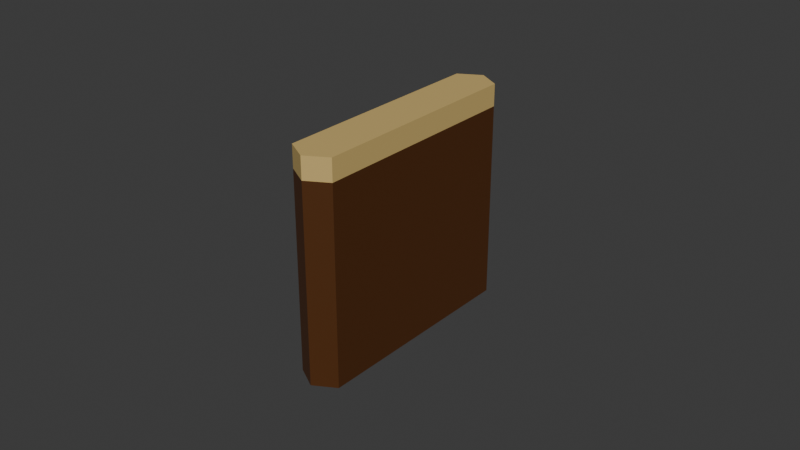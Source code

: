# Source: cell.blend  (saved by Blender 4.3.34; exported with 4.5.12 LTS)
import bpy
from mathutils import Matrix  # noqa: F401  (used for matrix-valued properties, if any)

bpy.ops.wm.read_factory_settings(use_empty=True)
scene = bpy.context.scene
scene.name = 'Scene'

# ---- collections
col_collection = bpy.data.collections.new('Collection'); scene.collection.children.link(col_collection)
col_collection.hide_render = True
col_plain = bpy.data.collections.new('plain'); scene.collection.children.link(col_plain)
col_plain_edge = bpy.data.collections.new('plain_edge'); scene.collection.children.link(col_plain_edge)
col_wasteland = bpy.data.collections.new('wasteland'); scene.collection.children.link(col_wasteland)
col_wasteland_edge = bpy.data.collections.new('wasteland_edge'); scene.collection.children.link(col_wasteland_edge)
col_shallow = bpy.data.collections.new('shallow'); scene.collection.children.link(col_shallow)
col_shallow_edge = bpy.data.collections.new('shallow_edge'); scene.collection.children.link(col_shallow_edge)
col_sea = bpy.data.collections.new('sea'); scene.collection.children.link(col_sea)
col_sea_edge = bpy.data.collections.new('sea_edge'); scene.collection.children.link(col_sea_edge)
col_shore_edge = bpy.data.collections.new('shore_edge'); scene.collection.children.link(col_shore_edge)

# ---- materials (node trees are filled in below, after node groups)
mat_cell = bpy.data.materials.new('cell')

# ---- material node trees
mat_cell.use_nodes = True; mat_cell.node_tree.nodes.clear()
_N = mat_cell.node_tree.nodes; _L = mat_cell.node_tree.links
n0 = _N.new('ShaderNodeBsdfPrincipled'); n0.name = 'Principled BSDF'; n0.location = (16, 280)
n1 = _N.new('ShaderNodeOutputMaterial'); n1.name = 'Material Output'; n1.location = (306, 281)
n2 = _N.new('ShaderNodeVertexColor'); n2.name = 'Color Attribute'; n2.location = (-287, 254)
n2.layer_name = 'Attribute'
_L.new(n0.outputs[0], n1.inputs[0])
_L.new(n2.outputs[0], n0.inputs[0])
n1.is_active_output = True

# ---- world
world_world = bpy.data.worlds.new('World'); scene.world = world_world
world_world.use_nodes = True; world_world.node_tree.nodes.clear()
_N = world_world.node_tree.nodes; _L = world_world.node_tree.links
n0 = _N.new('ShaderNodeOutputWorld'); n0.name = 'World Output'; n0.location = (300, 300)
n1 = _N.new('ShaderNodeBackground'); n1.name = 'Background'; n1.location = (10, 300)
n1.inputs[0].default_value = (0.05088, 0.05088, 0.05088, 1.0)
_L.new(n1.outputs[0], n0.inputs[0])
n0.is_active_output = True
world_world.color = (0.05088, 0.05088, 0.05088)
world_world.sun_shadow_jitter_overblur = 0.0

# ---- meshes
me_cylinder = bpy.data.meshes.new('Cylinder')
me_cylinder.from_pydata([(0.0, 1.0, 0.0), (0.866, 0.5, 0.0), (0.866, -0.5, 0.0), (0.0, -1.0, 0.0), (-0.866, -0.5, 0.0), (-0.866, 0.5, 0.0), (0.0, 1.0, 0.9), (0.866, 0.5, 0.9), (0.866, -0.5, 0.9), (0.0, -1.0, 0.9), (-0.866, -0.5, 0.9), (-0.866, 0.5, 0.9), (0.866, 0.5, 1.0), (0.0, 1.0, 1.0), (0.866, -0.5, 1.0), (0.0, -1.0, 1.0), (-0.866, -0.5, 1.0), (-0.866, 0.5, 1.0), (0.0, 0.0, 1.0)], [], [(6, 13, 12, 7), (7, 12, 14, 8), (8, 14, 15, 9), (9, 15, 16, 10), (10, 16, 17, 11), (11, 17, 13, 6), (0, 1, 2, 3, 4, 5), (5, 11, 6, 0), (4, 10, 11, 5), (3, 9, 10, 4), (2, 8, 9, 3), (1, 7, 8, 2), (0, 6, 7, 1), (12, 18, 14), (13, 18, 12), (17, 18, 13), (16, 18, 17), (15, 18, 16), (15, 14, 18)])
_uv = me_cylinder.uv_layers.new(name='UVMap')
_uv.uv.foreach_set('vector', [0.8925, 0.5007, 0.8743, 0.5007, 0.8743, 0.3178, 0.8925, 0.3178, 0.888, 0.2735, 0.8788, 0.2894, 0.7204, 0.1979, 0.7295, 0.1821, 0.6839, 0.1821, 0.693, 0.1979, 0.5346, 0.2894, 0.5255, 0.2735, 0.5209, 0.3178, 0.5392, 0.3178, 0.5392, 0.5007, 0.5209, 0.5007, 0.02302, 0.0585, 0.02271, 0.05904, 0.01733, 0.05593, 0.01764, 0.0554, 0.7295, 0.6364, 0.7204, 0.6206, 0.8788, 0.5291, 0.888, 0.5449, 0.0202, 0.02795, 0.01908, 0.02859, 0.01796, 0.02795, 0.01796, 0.02666, 0.01908, 0.02601, 0.0202, 0.02666, 0.0185, 0.02666, 0.01966, 0.02666, 0.01966, 0.02795, 0.0185, 0.02795, 0.01843, 0.02788, 0.01843, 0.02672, 0.01973, 0.02672, 0.01973, 0.02788, 0.01843, 0.02788, 0.01843, 0.02672, 0.01973, 0.02672, 0.01973, 0.02788, 0.01966, 0.02795, 0.0185, 0.02795, 0.0185, 0.02666, 0.01966, 0.02666, 0.01973, 0.02672, 0.01973, 0.02788, 0.01843, 0.02788, 0.01843, 0.02672, 0.01973, 0.02672, 0.01973, 0.02788, 0.01843, 0.02788, 0.01843, 0.02672, 0.8788, 0.2894, 0.7204, 0.3808, 0.7204, 0.1979, 0.8743, 0.5007, 0.7158, 0.4092, 0.8743, 0.3178, 0.7204, 0.6206, 0.7204, 0.4376, 0.8788, 0.5291, 0.02271, 0.05904, 0.01733, 0.06214, 0.01733, 0.05593, 0.5392, 0.3178, 0.6976, 0.4092, 0.5392, 0.5007, 0.5346, 0.2894, 0.693, 0.1979, 0.693, 0.3808])
_ca = me_cylinder.color_attributes.new('Attribute', 'BYTE_COLOR', 'CORNER')
_ca.data.foreach_set('color', [0.0185, 0.491, 0.01764, 1.0, 0.0185, 0.491, 0.01764, 1.0, 0.0185, 0.491, 0.01764, 1.0, 0.0185, 0.491, 0.01764, 1.0, 0.01521, 0.491, 0.05613, 1.0, 0.01521, 0.491, 0.05613, 1.0, 0.01521, 0.491, 0.05613, 1.0, 0.01521, 0.491, 0.05613, 1.0, 0.01229, 0.4621, 0.0382, 1.0, 0.01229, 0.4621, 0.0382, 1.0, 0.01229, 0.4621, 0.0382, 1.0, 0.01229, 0.4621, 0.0382, 1.0, 0.01229, 0.5395, 0.005605, 1.0, 0.01229, 0.5395, 0.005605, 1.0, 0.01229, 0.5395, 0.005605, 1.0, 0.01229, 0.5395, 0.005605, 1.0, 0.02732, 0.4621, 0.009721, 1.0, 0.02732, 0.4621, 0.009721, 1.0, 0.02732, 0.4621, 0.009721, 1.0, 0.02732, 0.4621, 0.009721, 1.0, 0.008568, 0.491, 0.01764, 1.0, 0.008568, 0.491, 0.01764, 1.0, 0.008568, 0.491, 0.01764, 1.0, 0.008568, 0.491, 0.01764, 1.0, 0.08438, 0.02732, 0.004777, 1.0, 0.08438, 0.02732, 0.004777, 1.0, 0.08438, 0.02732, 0.004777, 1.0, 0.08438, 0.02732, 0.004777, 1.0, 0.08438, 0.02732, 0.004777, 1.0, 0.08438, 0.02732, 0.004777, 1.0, 0.08438, 0.02732, 0.004777, 1.0, 0.08438, 0.02732, 0.004777, 1.0, 0.08438, 0.02732, 0.004777, 1.0, 0.08438, 0.02732, 0.004777, 1.0, 0.08438, 0.02732, 0.004777, 1.0, 0.08438, 0.02732, 0.004777, 1.0, 0.08438, 0.02732, 0.004777, 1.0, 0.08438, 0.02732, 0.004777, 1.0, 0.08438, 0.02732, 0.004777, 1.0, 0.08438, 0.02732, 0.004777, 1.0, 0.08438, 0.02732, 0.004777, 1.0, 0.08438, 0.02732, 0.004777, 1.0, 0.08438, 0.02732, 0.004777, 1.0, 0.08438, 0.02732, 0.004777, 1.0, 0.08438, 0.02732, 0.004777, 1.0, 0.08438, 0.02732, 0.004777, 1.0, 0.08438, 0.02732, 0.004777, 1.0, 0.08438, 0.02732, 0.004777, 1.0, 0.08438, 0.02732, 0.004777, 1.0, 0.08438, 0.02732, 0.004777, 1.0, 0.08438, 0.02732, 0.004777, 1.0, 0.08438, 0.02732, 0.004777, 1.0, 0.08438, 0.02732, 0.004777, 1.0, 0.08438, 0.02732, 0.004777, 1.0, 0.01521, 0.491, 0.05613, 1.0, 0.01521, 0.491, 0.05613, 1.0, 0.01521, 0.491, 0.05613, 1.0, 0.0185, 0.491, 0.01764, 1.0, 0.0185, 0.491, 0.01764, 1.0, 0.0185, 0.491, 0.01764, 1.0, 0.008568, 0.491, 0.01764, 1.0, 0.008568, 0.491, 0.01764, 1.0, 0.008568, 0.491, 0.01764, 1.0, 0.02732, 0.4621, 0.009721, 1.0, 0.02732, 0.4621, 0.009721, 1.0, 0.02732, 0.4621, 0.009721, 1.0, 0.01229, 0.5395, 0.005605, 1.0, 0.01229, 0.5395, 0.005605, 1.0, 0.01229, 0.5395, 0.005605, 1.0, 0.01229, 0.4621, 0.0382, 1.0, 0.01229, 0.4621, 0.0382, 1.0, 0.01229, 0.4621, 0.0382, 1.0])
me_cylinder.materials.append(mat_cell)
me_cylinder.use_paint_bone_selection = False
me_cylinder.use_paint_mask = True
me_cylinder.update()
me_cylinder_001 = bpy.data.meshes.new('Cylinder.001')
me_cylinder_001.from_pydata([(0.0, 1.0, 0.0), (0.866, 0.5, 0.0), (0.866, -0.5, 0.0), (0.0, -1.0, 0.0), (-0.866, -0.5, 0.0), (-0.866, 0.5, 0.0), (0.0, 1.0, 0.1), (0.866, 0.5, 0.1), (0.866, -0.5, 0.1), (0.0, -1.0, 0.1), (-0.866, -0.5, 0.1), (-0.866, 0.5, 0.1), (0.866, 0.5, 1.0), (0.0, 1.0, 1.0), (0.866, -0.5, 1.0), (0.0, -1.0, 1.0), (-0.866, -0.5, 1.0), (-0.866, 0.5, 1.0), (0.0, 0.0, 1.0)], [], [(11, 10, 9, 8, 7, 6), (0, 1, 2, 3, 4, 5), (5, 11, 6, 0), (4, 10, 11, 5), (3, 9, 10, 4), (2, 8, 9, 3), (1, 7, 8, 2), (0, 6, 7, 1), (12, 18, 14), (13, 18, 12), (17, 18, 13), (16, 18, 17), (15, 18, 16), (15, 14, 18)])
_uv = me_cylinder_001.uv_layers.new(name='UVMap')
_uv.uv.foreach_set('vector', [0.1667, 0.95, 0.3333, 0.95, 0.5, 0.95, 0.6667, 0.95, 0.8333, 0.95, 1.0, 0.95, 0.75, 0.49, 0.9578, 0.37, 0.9578, 0.13, 0.75, 0.01, 0.5422, 0.13, 0.5422, 0.37, 0.1667, 0.5, 0.1667, 0.95, -8.941e-08, 0.95, -8.941e-08, 0.5, 0.3333, 0.5, 0.3333, 0.95, 0.1667, 0.95, 0.1667, 0.5, 0.5, 0.5, 0.5, 0.95, 0.3333, 0.95, 0.3333, 0.5, 0.6667, 0.5, 0.6667, 0.95, 0.5, 0.95, 0.5, 0.5, 0.8333, 0.5, 0.8333, 0.95, 0.6667, 0.95, 0.6667, 0.5, 1.0, 0.5, 1.0, 0.95, 0.8333, 0.95, 0.8333, 0.5, 0.8333, 1.0, 0.0, 0.0, 0.6667, 1.0, 1.0, 1.0, 0.0, 0.0, 0.8333, 1.0, 0.1667, 1.0, 0.0, 0.0, 1.0, 1.0, 0.3333, 1.0, 0.0, 0.0, 0.1667, 1.0, 0.5, 1.0, 0.0, 0.0, 0.3333, 1.0, 0.5, 1.0, 0.6667, 1.0, 0.0, 0.0])
_ca = me_cylinder_001.color_attributes.new('Attribute', 'BYTE_COLOR', 'CORNER')
_ca.data.foreach_set('color', [0.08438, 0.02732, 0.004777, 1.0, 0.08438, 0.02732, 0.004777, 1.0, 0.08438, 0.02732, 0.004777, 1.0, 0.08438, 0.02732, 0.004777, 1.0, 0.08438, 0.02732, 0.004777, 1.0, 0.08438, 0.02732, 0.004777, 1.0, 0.08438, 0.02732, 0.004777, 1.0, 0.08438, 0.02732, 0.004777, 1.0, 0.08438, 0.02732, 0.004777, 1.0, 0.08438, 0.02732, 0.004777, 1.0, 0.08438, 0.02732, 0.004777, 1.0, 0.08438, 0.02732, 0.004777, 1.0, 0.08438, 0.02732, 0.004777, 1.0, 0.08438, 0.02732, 0.004777, 1.0, 0.08438, 0.02732, 0.004777, 1.0, 0.08438, 0.02732, 0.004777, 1.0, 0.08438, 0.02732, 0.004777, 1.0, 0.08438, 0.02732, 0.004777, 1.0, 0.08438, 0.02732, 0.004777, 1.0, 0.08438, 0.02732, 0.004777, 1.0, 0.08438, 0.02732, 0.004777, 1.0, 0.08438, 0.02732, 0.004777, 1.0, 0.08438, 0.02732, 0.004777, 1.0, 0.08438, 0.02732, 0.004777, 1.0, 0.08438, 0.02732, 0.004777, 1.0, 0.08438, 0.02732, 0.004777, 1.0, 0.08438, 0.02732, 0.004777, 1.0, 0.08438, 0.02732, 0.004777, 1.0, 0.08438, 0.02732, 0.004777, 1.0, 0.08438, 0.02732, 0.004777, 1.0, 0.08438, 0.02732, 0.004777, 1.0, 0.08438, 0.02732, 0.004777, 1.0, 0.08438, 0.02732, 0.004777, 1.0, 0.08438, 0.02732, 0.004777, 1.0, 0.08438, 0.02732, 0.004777, 1.0, 0.08438, 0.02732, 0.004777, 1.0, 0.04092, 0.04971, 0.3005, 1.0, 0.04092, 0.04971, 0.3005, 1.0, 0.04092, 0.04971, 0.3005, 1.0, 0.03689, 0.05127, 0.2705, 1.0, 0.03689, 0.05127, 0.2705, 1.0, 0.03689, 0.05127, 0.2705, 1.0, 0.0319, 0.05127, 0.2874, 1.0, 0.0319, 0.05127, 0.2874, 1.0, 0.0319, 0.05127, 0.2874, 1.0, 0.02843, 0.04231, 0.2705, 1.0, 0.02843, 0.04231, 0.2705, 1.0, 0.02843, 0.04231, 0.2705, 1.0, 0.03071, 0.05127, 0.2789, 1.0, 0.0331, 0.05286, 0.2831, 1.0, 0.03071, 0.05127, 0.2789, 1.0, 0.04092, 0.04971, 0.3005, 1.0, 0.04092, 0.04971, 0.3005, 1.0, 0.04092, 0.04971, 0.3005, 1.0])
me_cylinder_001.materials.append(mat_cell)
me_cylinder_001.use_paint_bone_selection = False
me_cylinder_001.use_paint_mask = True
me_cylinder_001.update()
me_cylinder_002 = bpy.data.meshes.new('Cylinder.002')
me_cylinder_002.from_pydata([(0.0, 1.0, 0.0), (0.866, 0.5, 0.0), (0.866, -0.5, 0.0), (0.0, -1.0, 0.0), (-0.866, -0.5, 0.0), (-0.866, 0.5, 0.0), (0.0, 1.0, 0.7), (0.866, 0.5, 0.7), (0.866, -0.5, 0.7), (0.0, -1.0, 0.7), (-0.866, -0.5, 0.7), (-0.866, 0.5, 0.7), (0.866, 0.5, 1.0), (0.0, 1.0, 1.0), (0.866, -0.5, 1.0), (0.0, -1.0, 1.0), (-0.866, -0.5, 1.0), (-0.866, 0.5, 1.0), (0.0, 0.0, 1.0)], [], [(0, 1, 2, 3, 4, 5), (5, 11, 6, 0), (4, 10, 11, 5), (3, 9, 10, 4), (2, 8, 9, 3), (1, 7, 8, 2), (0, 6, 7, 1), (12, 18, 14), (13, 18, 12), (17, 18, 13), (16, 18, 17), (15, 18, 16), (15, 14, 18), (11, 10, 9, 8, 7, 6)])
_uv = me_cylinder_002.uv_layers.new(name='UVMap')
_uv.uv.foreach_set('vector', [0.75, 0.49, 0.9578, 0.37, 0.9578, 0.13, 0.75, 0.01, 0.5422, 0.13, 0.5422, 0.37, 0.1667, 0.5, 0.1667, 0.95, -8.941e-08, 0.95, -8.941e-08, 0.5, 0.3333, 0.5, 0.3333, 0.95, 0.1667, 0.95, 0.1667, 0.5, 0.5, 0.5, 0.5, 0.95, 0.3333, 0.95, 0.3333, 0.5, 0.6667, 0.5, 0.6667, 0.95, 0.5, 0.95, 0.5, 0.5, 0.8333, 0.5, 0.8333, 0.95, 0.6667, 0.95, 0.6667, 0.5, 1.0, 0.5, 1.0, 0.95, 0.8333, 0.95, 0.8333, 0.5, 0.8333, 1.0, 0.0, 0.0, 0.6667, 1.0, 1.0, 1.0, 0.0, 0.0, 0.8333, 1.0, 0.1667, 1.0, 0.0, 0.0, 1.0, 1.0, 0.3333, 1.0, 0.0, 0.0, 0.1667, 1.0, 0.5, 1.0, 0.0, 0.0, 0.3333, 1.0, 0.5, 1.0, 0.6667, 1.0, 0.0, 0.0, 0.0, 0.0, 0.0, 0.0, 0.0, 0.0, 0.0, 0.0, 0.0, 0.0, 0.0, 0.0])
_ca = me_cylinder_002.color_attributes.new('Attribute', 'BYTE_COLOR', 'CORNER')
_ca.data.foreach_set('color', [0.08438, 0.02732, 0.004777, 1.0, 0.08438, 0.02732, 0.004777, 1.0, 0.08438, 0.02732, 0.004777, 1.0, 0.08438, 0.02732, 0.004777, 1.0, 0.08438, 0.02732, 0.004777, 1.0, 0.08438, 0.02732, 0.004777, 1.0, 0.08438, 0.02732, 0.004777, 1.0, 0.08438, 0.02732, 0.004777, 1.0, 0.08438, 0.02732, 0.004777, 1.0, 0.08438, 0.02732, 0.004777, 1.0, 0.08438, 0.02732, 0.004777, 1.0, 0.08438, 0.02732, 0.004777, 1.0, 0.08438, 0.02732, 0.004777, 1.0, 0.08438, 0.02732, 0.004777, 1.0, 0.08438, 0.02732, 0.004777, 1.0, 0.08438, 0.02732, 0.004777, 1.0, 0.08438, 0.02732, 0.004777, 1.0, 0.08438, 0.02732, 0.004777, 1.0, 0.08438, 0.02732, 0.004777, 1.0, 0.08438, 0.02732, 0.004777, 1.0, 0.08438, 0.02732, 0.004777, 1.0, 0.08438, 0.02732, 0.004777, 1.0, 0.08438, 0.02732, 0.004777, 1.0, 0.08438, 0.02732, 0.004777, 1.0, 0.08438, 0.02732, 0.004777, 1.0, 0.08438, 0.02732, 0.004777, 1.0, 0.08438, 0.02732, 0.004777, 1.0, 0.08438, 0.02732, 0.004777, 1.0, 0.08438, 0.02732, 0.004777, 1.0, 0.08438, 0.02732, 0.004777, 1.0, 0.02029, 0.2542, 0.3968, 1.0, 0.02029, 0.2542, 0.3968, 1.0, 0.02029, 0.2542, 0.3968, 1.0, 0.01681, 0.2747, 0.4452, 1.0, 0.01681, 0.2747, 0.4452, 1.0, 0.01681, 0.2747, 0.4452, 1.0, 0.01521, 0.2423, 0.3968, 1.0, 0.01521, 0.2423, 0.3968, 1.0, 0.01521, 0.2423, 0.3968, 1.0, 0.0185, 0.2423, 0.4072, 1.0, 0.0185, 0.2423, 0.4072, 1.0, 0.0185, 0.2423, 0.4072, 1.0, 0.02519, 0.2542, 0.4287, 1.0, 0.02315, 0.2747, 0.4397, 1.0, 0.02519, 0.2542, 0.4287, 1.0, 0.02315, 0.2747, 0.4397, 1.0, 0.02315, 0.2747, 0.4397, 1.0, 0.02315, 0.2747, 0.4397, 1.0, 0.08438, 0.02732, 0.004777, 1.0, 0.08438, 0.02732, 0.004777, 1.0, 0.08438, 0.02732, 0.004777, 1.0, 0.08438, 0.02732, 0.004777, 1.0, 0.08438, 0.02732, 0.004777, 1.0, 0.08438, 0.02732, 0.004777, 1.0])
me_cylinder_002.materials.append(mat_cell)
me_cylinder_002.use_paint_bone_selection = False
me_cylinder_002.use_paint_mask = True
me_cylinder_002.update()
me_cylinder_003 = bpy.data.meshes.new('Cylinder.003')
me_cylinder_003.from_pydata([(0.0, 1.0, 0.0), (0.866, 0.5, 0.0), (0.866, -0.5, 0.0), (0.0, -1.0, 0.0), (-0.866, -0.5, 0.0), (-0.866, 0.5, 0.0), (0.0, 1.0, 0.9), (0.866, 0.5, 0.9), (0.866, -0.5, 0.9), (0.0, -1.0, 0.9), (-0.866, -0.5, 0.9), (-0.866, 0.5, 0.9), (0.866, 0.5, 1.0), (0.0, 1.0, 1.0), (0.866, -0.5, 1.0), (0.0, -1.0, 1.0), (-0.866, -0.5, 1.0), (-0.866, 0.5, 1.0), (0.0, 0.0, 1.0)], [], [(6, 13, 12, 7), (7, 12, 14, 8), (8, 14, 15, 9), (9, 15, 16, 10), (10, 16, 17, 11), (11, 17, 13, 6), (0, 1, 2, 3, 4, 5), (5, 11, 6, 0), (4, 10, 11, 5), (3, 9, 10, 4), (2, 8, 9, 3), (1, 7, 8, 2), (0, 6, 7, 1), (12, 18, 14), (13, 18, 12), (17, 18, 13), (16, 18, 17), (15, 18, 16), (15, 14, 18)])
_uv = me_cylinder_003.uv_layers.new(name='UVMap')
_uv.uv.foreach_set('vector', [1.0, 0.95, 1.0, 1.0, 0.8333, 1.0, 0.8333, 0.95, 0.8333, 0.95, 0.8333, 1.0, 0.6667, 1.0, 0.6667, 0.95, 0.6667, 0.95, 0.6667, 1.0, 0.5, 1.0, 0.5, 0.95, 0.5, 0.95, 0.5, 1.0, 0.3333, 1.0, 0.3333, 0.95, 0.3333, 0.95, 0.3333, 1.0, 0.1667, 1.0, 0.1667, 0.95, 0.1667, 0.95, 0.1667, 1.0, -8.941e-08, 1.0, -8.941e-08, 0.95, 0.75, 0.49, 0.9578, 0.37, 0.9578, 0.13, 0.75, 0.01, 0.5422, 0.13, 0.5422, 0.37, 0.1667, 0.5, 0.1667, 0.95, -8.941e-08, 0.95, -8.941e-08, 0.5, 0.3333, 0.5, 0.3333, 0.95, 0.1667, 0.95, 0.1667, 0.5, 0.5, 0.5, 0.5, 0.95, 0.3333, 0.95, 0.3333, 0.5, 0.6667, 0.5, 0.6667, 0.95, 0.5, 0.95, 0.5, 0.5, 0.8333, 0.5, 0.8333, 0.95, 0.6667, 0.95, 0.6667, 0.5, 1.0, 0.5, 1.0, 0.95, 0.8333, 0.95, 0.8333, 0.5, 0.8333, 1.0, 0.0, 0.0, 0.6667, 1.0, 1.0, 1.0, 0.0, 0.0, 0.8333, 1.0, 0.1667, 1.0, 0.0, 0.0, 1.0, 1.0, 0.3333, 1.0, 0.0, 0.0, 0.1667, 1.0, 0.5, 1.0, 0.0, 0.0, 0.3333, 1.0, 0.5, 1.0, 0.6667, 1.0, 0.0, 0.0])
_ca = me_cylinder_003.color_attributes.new('Attribute', 'BYTE_COLOR', 'CORNER')
_ca.data.foreach_set('color', [0.1559, 0.06301, 0.016, 1.0, 0.1559, 0.06301, 0.016, 1.0, 0.1559, 0.06301, 0.016, 1.0, 0.1559, 0.06301, 0.016, 1.0, 0.1878, 0.09759, 0.01764, 1.0, 0.1878, 0.09759, 0.01764, 1.0, 0.1878, 0.09759, 0.01764, 1.0, 0.1878, 0.09759, 0.01764, 1.0, 0.1714, 0.07227, 0.016, 1.0, 0.1714, 0.07227, 0.016, 1.0, 0.1714, 0.07227, 0.016, 1.0, 0.1714, 0.07227, 0.016, 1.0, 0.2051, 0.07421, 0.01298, 1.0, 0.2051, 0.07421, 0.01298, 1.0, 0.2051, 0.07421, 0.01298, 1.0, 0.2051, 0.07421, 0.01298, 1.0, 0.1779, 0.07036, 0.006049, 1.0, 0.1779, 0.07036, 0.006049, 1.0, 0.1779, 0.07036, 0.006049, 1.0, 0.1779, 0.07036, 0.006049, 1.0, 0.2051, 0.107, 0.02732, 1.0, 0.2051, 0.107, 0.02732, 1.0, 0.2051, 0.107, 0.02732, 1.0, 0.2051, 0.107, 0.02732, 1.0, 0.08438, 0.02732, 0.004777, 1.0, 0.08438, 0.02732, 0.004777, 1.0, 0.08438, 0.02732, 0.004777, 1.0, 0.08438, 0.02732, 0.004777, 1.0, 0.08438, 0.02732, 0.004777, 1.0, 0.08438, 0.02732, 0.004777, 1.0, 0.08438, 0.02732, 0.004777, 1.0, 0.08438, 0.02732, 0.004777, 1.0, 0.08438, 0.02732, 0.004777, 1.0, 0.08438, 0.02732, 0.004777, 1.0, 0.08438, 0.02732, 0.004777, 1.0, 0.08438, 0.02732, 0.004777, 1.0, 0.08438, 0.02732, 0.004777, 1.0, 0.08438, 0.02732, 0.004777, 1.0, 0.08438, 0.02732, 0.004777, 1.0, 0.08438, 0.02732, 0.004777, 1.0, 0.08438, 0.02732, 0.004777, 1.0, 0.08438, 0.02732, 0.004777, 1.0, 0.08438, 0.02732, 0.004777, 1.0, 0.08438, 0.02732, 0.004777, 1.0, 0.08438, 0.02732, 0.004777, 1.0, 0.08438, 0.02732, 0.004777, 1.0, 0.08438, 0.02732, 0.004777, 1.0, 0.08438, 0.02732, 0.004777, 1.0, 0.08438, 0.02732, 0.004777, 1.0, 0.08438, 0.02732, 0.004777, 1.0, 0.08438, 0.02732, 0.004777, 1.0, 0.08438, 0.02732, 0.004777, 1.0, 0.08438, 0.02732, 0.004777, 1.0, 0.08438, 0.02732, 0.004777, 1.0, 0.1878, 0.09759, 0.01764, 1.0, 0.1878, 0.09759, 0.01764, 1.0, 0.1878, 0.09759, 0.01764, 1.0, 0.1559, 0.06301, 0.016, 1.0, 0.1559, 0.06301, 0.016, 1.0, 0.1559, 0.06301, 0.016, 1.0, 0.2051, 0.107, 0.02732, 1.0, 0.2051, 0.107, 0.02732, 1.0, 0.2051, 0.107, 0.02732, 1.0, 0.1779, 0.07036, 0.006049, 1.0, 0.1779, 0.07036, 0.006049, 1.0, 0.1779, 0.07036, 0.006049, 1.0, 0.2051, 0.07421, 0.01298, 1.0, 0.2051, 0.07421, 0.01298, 1.0, 0.2051, 0.07421, 0.01298, 1.0, 0.1714, 0.07227, 0.016, 1.0, 0.1714, 0.07227, 0.016, 1.0, 0.1714, 0.07227, 0.016, 1.0])
me_cylinder_003.materials.append(mat_cell)
me_cylinder_003.use_paint_bone_selection = False
me_cylinder_003.use_paint_mask = True
me_cylinder_003.update()
me_cylinder_010 = bpy.data.meshes.new('Cylinder.010')
me_cylinder_010.from_pydata([(0.0, 0.5577, 0.0), (0.1, 0.5, 0.0), (0.1, -0.5, 0.0), (0.0, -0.5577, 0.0), (-0.1, -0.5, 0.0), (-0.1, 0.5, 0.0), (0.0, 0.5577, 0.9), (0.1, 0.5, 0.9), (0.1, -0.5, 0.9), (0.0, -0.5577, 0.9), (-0.1, -0.5, 0.9), (-0.1, 0.5, 0.9), (0.1, 0.5, 1.0), (0.0, 0.5577, 1.0), (0.1, -0.5, 1.0), (-0.1, -0.5, 1.0), (-0.1, 0.5, 1.0), (0.0, -0.5577, 1.0)], [], [(6, 13, 12, 7), (7, 12, 14, 8), (8, 14, 17, 9), (9, 17, 15, 10), (10, 15, 16, 11), (11, 16, 13, 6), (0, 1, 2, 3, 4, 5), (5, 11, 6, 0), (4, 10, 11, 5), (3, 9, 10, 4), (2, 8, 9, 3), (1, 7, 8, 2), (0, 6, 7, 1), (12, 13, 16, 15, 17, 14)])
_uv = me_cylinder_010.uv_layers.new(name='UVMap')
_uv.uv.foreach_set('vector', [1.0, 0.95, 1.0, 1.0, 0.8333, 1.0, 0.8333, 0.95, 0.8333, 0.95, 0.8333, 1.0, 0.6667, 1.0, 0.6667, 0.95, 0.6667, 0.95, 0.6667, 1.0, 0.5, 1.0, 0.5, 0.95, 0.5, 0.95, 0.5, 1.0, 0.3333, 1.0, 0.3333, 0.95, 0.3333, 0.95, 0.3333, 1.0, 0.1667, 1.0, 0.1667, 0.95, 0.1667, 0.95, 0.1667, 1.0, -8.941e-08, 1.0, -8.941e-08, 0.95, 0.75, 0.49, 0.9578, 0.37, 0.9578, 0.13, 0.75, 0.01, 0.5422, 0.13, 0.5422, 0.37, 0.1667, 0.5, 0.1667, 0.95, -8.941e-08, 0.95, -8.941e-08, 0.5, 0.3333, 0.5, 0.3333, 0.95, 0.1667, 0.95, 0.1667, 0.5, 0.5, 0.5, 0.5, 0.95, 0.3333, 0.95, 0.3333, 0.5, 0.6667, 0.5, 0.6667, 0.95, 0.5, 0.95, 0.5, 0.5, 0.8333, 0.5, 0.8333, 0.95, 0.6667, 0.95, 0.6667, 0.5, 1.0, 0.5, 1.0, 0.95, 0.8333, 0.95, 0.8333, 0.5, 0.8333, 1.0, -8.941e-08, 1.0, 0.1667, 1.0, 0.3333, 1.0, 0.5, 1.0, 0.6667, 1.0])
_ca = me_cylinder_010.color_attributes.new('Attribute', 'BYTE_COLOR', 'CORNER')
_ca.data.foreach_set('color', [0.01521, 0.491, 0.05613, 1.0, 0.01521, 0.491, 0.05613, 1.0, 0.01521, 0.491, 0.05613, 1.0, 0.01521, 0.491, 0.05613, 1.0, 0.01521, 0.491, 0.05613, 1.0, 0.01521, 0.491, 0.05613, 1.0, 0.01521, 0.491, 0.05613, 1.0, 0.01521, 0.491, 0.05613, 1.0, 0.01521, 0.491, 0.05613, 1.0, 0.01521, 0.491, 0.05613, 1.0, 0.01521, 0.491, 0.05613, 1.0, 0.01521, 0.491, 0.05613, 1.0, 0.01521, 0.491, 0.05613, 1.0, 0.01521, 0.491, 0.05613, 1.0, 0.01521, 0.491, 0.05613, 1.0, 0.01521, 0.491, 0.05613, 1.0, 0.01521, 0.491, 0.05613, 1.0, 0.01521, 0.491, 0.05613, 1.0, 0.01521, 0.491, 0.05613, 1.0, 0.01521, 0.491, 0.05613, 1.0, 0.01521, 0.491, 0.05613, 1.0, 0.01521, 0.491, 0.05613, 1.0, 0.01521, 0.491, 0.05613, 1.0, 0.01521, 0.491, 0.05613, 1.0, 0.08438, 0.02732, 0.004777, 1.0, 0.08438, 0.02732, 0.004777, 1.0, 0.08438, 0.02732, 0.004777, 1.0, 0.08438, 0.02732, 0.004777, 1.0, 0.08438, 0.02732, 0.004777, 1.0, 0.08438, 0.02732, 0.004777, 1.0, 0.08438, 0.02732, 0.004777, 1.0, 0.08438, 0.02732, 0.004777, 1.0, 0.08438, 0.02732, 0.004777, 1.0, 0.08438, 0.02732, 0.004777, 1.0, 0.08438, 0.02732, 0.004777, 1.0, 0.08438, 0.02732, 0.004777, 1.0, 0.08438, 0.02732, 0.004777, 1.0, 0.08438, 0.02732, 0.004777, 1.0, 0.08438, 0.02732, 0.004777, 1.0, 0.08438, 0.02732, 0.004777, 1.0, 0.08438, 0.02732, 0.004777, 1.0, 0.08438, 0.02732, 0.004777, 1.0, 0.08438, 0.02732, 0.004777, 1.0, 0.08438, 0.02732, 0.004777, 1.0, 0.08438, 0.02732, 0.004777, 1.0, 0.08438, 0.02732, 0.004777, 1.0, 0.08438, 0.02732, 0.004777, 1.0, 0.08438, 0.02732, 0.004777, 1.0, 0.08438, 0.02732, 0.004777, 1.0, 0.08438, 0.02732, 0.004777, 1.0, 0.08438, 0.02732, 0.004777, 1.0, 0.08438, 0.02732, 0.004777, 1.0, 0.08438, 0.02732, 0.004777, 1.0, 0.08438, 0.02732, 0.004777, 1.0, 0.01521, 0.491, 0.05613, 1.0, 0.01521, 0.491, 0.05613, 1.0, 0.01521, 0.491, 0.05613, 1.0, 0.01521, 0.491, 0.05613, 1.0, 0.01521, 0.491, 0.05613, 1.0, 0.01521, 0.491, 0.05613, 1.0])
me_cylinder_010.materials.append(mat_cell)
me_cylinder_010.use_paint_bone_selection = False
me_cylinder_010.use_paint_mask = True
me_cylinder_010.update()
me_cylinder_006 = bpy.data.meshes.new('Cylinder.006')
me_cylinder_006.from_pydata([(0.0, 0.5577, 0.0), (0.1, 0.5, 0.0), (0.1, -0.5, 0.0), (0.0, -0.5577, 0.0), (-0.1, -0.5, 0.0), (-0.1, 0.5, 0.0), (0.0, 0.5577, 0.9), (0.1, 0.5, 0.9), (0.1, -0.5, 0.9), (0.0, -0.5577, 0.9), (-0.1, -0.5, 0.9), (-0.1, 0.5, 0.9), (0.1, 0.5, 1.0), (0.0, 0.5577, 1.0), (0.1, -0.5, 1.0), (-0.1, -0.5, 1.0), (-0.1, 0.5, 1.0), (0.0, -0.5577, 1.0)], [], [(6, 13, 12, 7), (7, 12, 14, 8), (8, 14, 17, 9), (9, 17, 15, 10), (10, 15, 16, 11), (11, 16, 13, 6), (0, 1, 2, 3, 4, 5), (5, 11, 6, 0), (4, 10, 11, 5), (3, 9, 10, 4), (2, 8, 9, 3), (1, 7, 8, 2), (0, 6, 7, 1), (12, 13, 16, 15, 17, 14)])
_uv = me_cylinder_006.uv_layers.new(name='UVMap')
_uv.uv.foreach_set('vector', [1.0, 0.95, 1.0, 1.0, 0.8333, 1.0, 0.8333, 0.95, 0.8333, 0.95, 0.8333, 1.0, 0.6667, 1.0, 0.6667, 0.95, 0.6667, 0.95, 0.6667, 1.0, 0.5, 1.0, 0.5, 0.95, 0.5, 0.95, 0.5, 1.0, 0.3333, 1.0, 0.3333, 0.95, 0.3333, 0.95, 0.3333, 1.0, 0.1667, 1.0, 0.1667, 0.95, 0.1667, 0.95, 0.1667, 1.0, -8.941e-08, 1.0, -8.941e-08, 0.95, 0.75, 0.49, 0.9578, 0.37, 0.9578, 0.13, 0.75, 0.01, 0.5422, 0.13, 0.5422, 0.37, 0.1667, 0.5, 0.1667, 0.95, -8.941e-08, 0.95, -8.941e-08, 0.5, 0.3333, 0.5, 0.3333, 0.95, 0.1667, 0.95, 0.1667, 0.5, 0.5, 0.5, 0.5, 0.95, 0.3333, 0.95, 0.3333, 0.5, 0.6667, 0.5, 0.6667, 0.95, 0.5, 0.95, 0.5, 0.5, 0.8333, 0.5, 0.8333, 0.95, 0.6667, 0.95, 0.6667, 0.5, 1.0, 0.5, 1.0, 0.95, 0.8333, 0.95, 0.8333, 0.5, 0.8333, 1.0, -8.941e-08, 1.0, 0.1667, 1.0, 0.3333, 1.0, 0.5, 1.0, 0.6667, 1.0])
_ca = me_cylinder_006.color_attributes.new('Attribute', 'BYTE_COLOR', 'CORNER')
_ca.data.foreach_set('color', [0.2051, 0.07421, 0.01298, 1.0, 0.2051, 0.07421, 0.01298, 1.0, 0.2051, 0.07421, 0.01298, 1.0, 0.2051, 0.07421, 0.01298, 1.0, 0.2051, 0.07421, 0.01298, 1.0, 0.2051, 0.07421, 0.01298, 1.0, 0.2051, 0.07421, 0.01298, 1.0, 0.2051, 0.07421, 0.01298, 1.0, 0.2051, 0.07421, 0.01298, 1.0, 0.2051, 0.07421, 0.01298, 1.0, 0.2051, 0.07421, 0.01298, 1.0, 0.2051, 0.07421, 0.01298, 1.0, 0.2051, 0.07421, 0.01298, 1.0, 0.2051, 0.07421, 0.01298, 1.0, 0.2051, 0.07421, 0.01298, 1.0, 0.2051, 0.07421, 0.01298, 1.0, 0.2051, 0.07421, 0.01298, 1.0, 0.2051, 0.07421, 0.01298, 1.0, 0.2051, 0.07421, 0.01298, 1.0, 0.2051, 0.07421, 0.01298, 1.0, 0.2051, 0.07421, 0.01298, 1.0, 0.2051, 0.07421, 0.01298, 1.0, 0.2051, 0.07421, 0.01298, 1.0, 0.2051, 0.07421, 0.01298, 1.0, 0.08438, 0.02732, 0.004777, 1.0, 0.08438, 0.02732, 0.004777, 1.0, 0.08438, 0.02732, 0.004777, 1.0, 0.08438, 0.02732, 0.004777, 1.0, 0.08438, 0.02732, 0.004777, 1.0, 0.08438, 0.02732, 0.004777, 1.0, 0.08438, 0.02732, 0.004777, 1.0, 0.08438, 0.02732, 0.004777, 1.0, 0.08438, 0.02732, 0.004777, 1.0, 0.08438, 0.02732, 0.004777, 1.0, 0.08438, 0.02732, 0.004777, 1.0, 0.09759, 0.0319, 0.005605, 1.0, 0.08438, 0.02732, 0.004777, 1.0, 0.08438, 0.02732, 0.004777, 1.0, 0.08438, 0.02732, 0.004777, 1.0, 0.08438, 0.02732, 0.004777, 1.0, 0.09759, 0.0319, 0.005605, 1.0, 0.08438, 0.02732, 0.004777, 1.0, 0.08438, 0.02732, 0.004777, 1.0, 0.08438, 0.02732, 0.004777, 1.0, 0.08438, 0.02732, 0.004777, 1.0, 0.08438, 0.02732, 0.004777, 1.0, 0.08438, 0.02732, 0.004777, 1.0, 0.08438, 0.02732, 0.004777, 1.0, 0.08438, 0.02732, 0.004777, 1.0, 0.08438, 0.02732, 0.004777, 1.0, 0.08438, 0.02732, 0.004777, 1.0, 0.08438, 0.02732, 0.004777, 1.0, 0.08438, 0.02732, 0.004777, 1.0, 0.08438, 0.02732, 0.004777, 1.0, 0.2051, 0.07421, 0.01298, 1.0, 0.2051, 0.07421, 0.01298, 1.0, 0.2051, 0.07421, 0.01298, 1.0, 0.2051, 0.07421, 0.01298, 1.0, 0.2051, 0.07421, 0.01298, 1.0, 0.2051, 0.07421, 0.01298, 1.0])
me_cylinder_006.materials.append(mat_cell)
me_cylinder_006.use_paint_bone_selection = False
me_cylinder_006.use_paint_mask = True
me_cylinder_006.update()
me_cylinder_005 = bpy.data.meshes.new('Cylinder.005')
me_cylinder_005.from_pydata([(0.0, 0.5577, 0.0), (0.1, 0.5, 0.0), (0.1, -0.5, 0.0), (0.0, -0.5577, 0.0), (-0.1, -0.5, 0.0), (-0.1, 0.5, 0.0), (0.0, 0.5577, 0.7), (0.1, 0.5, 0.7), (0.1, -0.5, 0.7), (0.0, -0.5577, 0.7), (-0.1, -0.5, 0.7), (-0.1, 0.5, 0.7), (0.1, 0.5, 1.0), (0.0, 0.5577, 1.0), (0.1, -0.5, 1.0), (-0.1, -0.5, 1.0), (-0.1, 0.5, 1.0), (0.0, -0.5577, 1.0)], [], [(0, 1, 2, 3, 4, 5), (5, 11, 6, 0), (4, 10, 11, 5), (3, 9, 10, 4), (2, 8, 9, 3), (1, 7, 8, 2), (0, 6, 7, 1), (12, 13, 16, 15, 17, 14), (11, 10, 9, 8, 7, 6)])
_uv = me_cylinder_005.uv_layers.new(name='UVMap')
_uv.uv.foreach_set('vector', [0.75, 0.49, 0.9578, 0.37, 0.9578, 0.13, 0.75, 0.01, 0.5422, 0.13, 0.5422, 0.37, 0.1667, 0.5, 0.1667, 0.95, -8.941e-08, 0.95, -8.941e-08, 0.5, 0.3333, 0.5, 0.3333, 0.95, 0.1667, 0.95, 0.1667, 0.5, 0.5, 0.5, 0.5, 0.95, 0.3333, 0.95, 0.3333, 0.5, 0.6667, 0.5, 0.6667, 0.95, 0.5, 0.95, 0.5, 0.5, 0.8333, 0.5, 0.8333, 0.95, 0.6667, 0.95, 0.6667, 0.5, 1.0, 0.5, 1.0, 0.95, 0.8333, 0.95, 0.8333, 0.5, 0.8333, 1.0, -8.941e-08, 1.0, 0.1667, 1.0, 0.3333, 1.0, 0.5, 1.0, 0.6667, 1.0, 0.1667, 0.95, 0.3333, 0.95, 0.5, 0.95, 0.6667, 0.95, 0.8333, 0.95, 1.0, 0.95])
_ca = me_cylinder_005.color_attributes.new('Attribute', 'BYTE_COLOR', 'CORNER')
_ca.data.foreach_set('color', [0.08438, 0.02732, 0.004777, 1.0, 0.08438, 0.02732, 0.004777, 1.0, 0.08438, 0.02732, 0.004777, 1.0, 0.08438, 0.02732, 0.004777, 1.0, 0.08438, 0.02732, 0.004777, 1.0, 0.08438, 0.02732, 0.004777, 1.0, 0.08438, 0.02732, 0.004777, 1.0, 0.08438, 0.02732, 0.004777, 1.0, 0.08438, 0.02732, 0.004777, 1.0, 0.08438, 0.02732, 0.004777, 1.0, 0.08438, 0.02732, 0.004777, 1.0, 0.08438, 0.02732, 0.004777, 1.0, 0.08438, 0.02732, 0.004777, 1.0, 0.08438, 0.02732, 0.004777, 1.0, 0.08438, 0.02732, 0.004777, 1.0, 0.08438, 0.02732, 0.004777, 1.0, 0.08438, 0.02732, 0.004777, 1.0, 0.08438, 0.02732, 0.004777, 1.0, 0.08438, 0.02732, 0.004777, 1.0, 0.08438, 0.02732, 0.004777, 1.0, 0.08438, 0.02732, 0.004777, 1.0, 0.08438, 0.02732, 0.004777, 1.0, 0.08438, 0.02732, 0.004777, 1.0, 0.08438, 0.02732, 0.004777, 1.0, 0.08438, 0.02732, 0.004777, 1.0, 0.08438, 0.02732, 0.004777, 1.0, 0.08438, 0.02732, 0.004777, 1.0, 0.08438, 0.02732, 0.004777, 1.0, 0.08438, 0.02732, 0.004777, 1.0, 0.08438, 0.02732, 0.004777, 1.0, 0.02519, 0.2542, 0.4287, 1.0, 0.02519, 0.2542, 0.4287, 1.0, 0.02519, 0.2542, 0.4287, 1.0, 0.02519, 0.2542, 0.4287, 1.0, 0.02519, 0.2542, 0.4287, 1.0, 0.02519, 0.2542, 0.4287, 1.0, 0.08438, 0.02732, 0.004777, 1.0, 0.08438, 0.02732, 0.004777, 1.0, 0.08438, 0.02732, 0.004777, 1.0, 0.08438, 0.02732, 0.004777, 1.0, 0.08438, 0.02732, 0.004777, 1.0, 0.08438, 0.02732, 0.004777, 1.0])
me_cylinder_005.materials.append(mat_cell)
me_cylinder_005.use_paint_bone_selection = False
me_cylinder_005.use_paint_mask = True
me_cylinder_005.update()
me_cylinder_004 = bpy.data.meshes.new('Cylinder.004')
me_cylinder_004.from_pydata([(0.0, 0.5577, 0.0), (0.1, 0.5, 0.0), (0.1, -0.5, 0.0), (0.0, -0.5577, 0.0), (-0.1, -0.5, 0.0), (-0.1, 0.5, 0.0), (0.0, 0.5577, 0.1), (0.1, 0.5, 0.1), (0.1, -0.5, 0.1), (0.0, -0.5577, 0.1), (-0.1, -0.5, 0.1), (-0.1, 0.5, 0.1), (0.1, 0.5, 1.0), (0.0, 0.5577, 1.0), (0.1, -0.5, 1.0), (-0.1, -0.5, 1.0), (-0.1, 0.5, 1.0), (0.0, -0.5577, 1.0)], [], [(11, 10, 9, 8, 7, 6), (0, 1, 2, 3, 4, 5), (5, 11, 6, 0), (4, 10, 11, 5), (3, 9, 10, 4), (2, 8, 9, 3), (1, 7, 8, 2), (0, 6, 7, 1), (12, 13, 16, 15, 17, 14)])
_uv = me_cylinder_004.uv_layers.new(name='UVMap')
_uv.uv.foreach_set('vector', [0.1667, 0.95, 0.3333, 0.95, 0.5, 0.95, 0.6667, 0.95, 0.8333, 0.95, 1.0, 0.95, 0.75, 0.49, 0.9578, 0.37, 0.9578, 0.13, 0.75, 0.01, 0.5422, 0.13, 0.5422, 0.37, 0.1667, 0.5, 0.1667, 0.95, -8.941e-08, 0.95, -8.941e-08, 0.5, 0.3333, 0.5, 0.3333, 0.95, 0.1667, 0.95, 0.1667, 0.5, 0.5, 0.5, 0.5, 0.95, 0.3333, 0.95, 0.3333, 0.5, 0.6667, 0.5, 0.6667, 0.95, 0.5, 0.95, 0.5, 0.5, 0.8333, 0.5, 0.8333, 0.95, 0.6667, 0.95, 0.6667, 0.5, 1.0, 0.5, 1.0, 0.95, 0.8333, 0.95, 0.8333, 0.5, 0.8333, 1.0, -8.941e-08, 1.0, 0.1667, 1.0, 0.3333, 1.0, 0.5, 1.0, 0.6667, 1.0])
_ca = me_cylinder_004.color_attributes.new('Attribute', 'BYTE_COLOR', 'CORNER')
_ca.data.foreach_set('color', [0.08438, 0.02732, 0.004777, 1.0, 0.08438, 0.02732, 0.004777, 1.0, 0.08438, 0.02732, 0.004777, 1.0, 0.08438, 0.02732, 0.004777, 1.0, 0.08438, 0.02732, 0.004777, 1.0, 0.08438, 0.02732, 0.004777, 1.0, 0.08438, 0.02732, 0.004777, 1.0, 0.08438, 0.02732, 0.004777, 1.0, 0.08438, 0.02732, 0.004777, 1.0, 0.08438, 0.02732, 0.004777, 1.0, 0.08438, 0.02732, 0.004777, 1.0, 0.08438, 0.02732, 0.004777, 1.0, 0.08438, 0.02732, 0.004777, 1.0, 0.08438, 0.02732, 0.004777, 1.0, 0.08438, 0.02732, 0.004777, 1.0, 0.08438, 0.02732, 0.004777, 1.0, 0.08438, 0.02732, 0.004777, 1.0, 0.08438, 0.02732, 0.004777, 1.0, 0.08438, 0.02732, 0.004777, 1.0, 0.08438, 0.02732, 0.004777, 1.0, 0.08438, 0.02732, 0.004777, 1.0, 0.08438, 0.02732, 0.004777, 1.0, 0.08438, 0.02732, 0.004777, 1.0, 0.08438, 0.02732, 0.004777, 1.0, 0.08438, 0.02732, 0.004777, 1.0, 0.08438, 0.02732, 0.004777, 1.0, 0.08438, 0.02732, 0.004777, 1.0, 0.08438, 0.02732, 0.004777, 1.0, 0.08438, 0.02732, 0.004777, 1.0, 0.08438, 0.02732, 0.004777, 1.0, 0.08438, 0.02732, 0.004777, 1.0, 0.08438, 0.02732, 0.004777, 1.0, 0.08438, 0.02732, 0.004777, 1.0, 0.08438, 0.02732, 0.004777, 1.0, 0.08438, 0.02732, 0.004777, 1.0, 0.08438, 0.02732, 0.004777, 1.0, 0.03689, 0.05127, 0.2705, 1.0, 0.03689, 0.05127, 0.2705, 1.0, 0.03689, 0.05127, 0.2705, 1.0, 0.03689, 0.05127, 0.2705, 1.0, 0.03689, 0.05127, 0.2705, 1.0, 0.03689, 0.05127, 0.2705, 1.0])
me_cylinder_004.materials.append(mat_cell)
me_cylinder_004.update()
me_cylinder_007 = bpy.data.meshes.new('Cylinder.007')
me_cylinder_007.from_pydata([(0.0, 0.5577, 0.0), (0.1, 0.5, 0.0), (0.1, -0.5, 0.0), (0.0, -0.5577, 0.0), (-0.1, -0.5, 0.0), (-0.1, 0.5, 0.0), (0.0, 0.5577, 0.9), (0.1, 0.5, 0.9), (0.1, -0.5, 0.9), (0.0, -0.5577, 0.9), (-0.1, -0.5, 0.9), (-0.1, 0.5, 0.9), (0.1, 0.5, 1.0), (0.0, 0.5577, 1.0), (0.1, -0.5, 1.0), (-0.1, -0.5, 1.0), (-0.1, 0.5, 1.0), (0.0, -0.5577, 1.0)], [], [(6, 13, 12, 7), (7, 12, 14, 8), (8, 14, 17, 9), (9, 17, 15, 10), (10, 15, 16, 11), (11, 16, 13, 6), (0, 1, 2, 3, 4, 5), (5, 11, 6, 0), (4, 10, 11, 5), (3, 9, 10, 4), (2, 8, 9, 3), (1, 7, 8, 2), (0, 6, 7, 1), (12, 13, 16, 15, 17, 14)])
_uv = me_cylinder_007.uv_layers.new(name='UVMap')
_uv.uv.foreach_set('vector', [1.0, 0.95, 1.0, 1.0, 0.8333, 1.0, 0.8333, 0.95, 0.8333, 0.95, 0.8333, 1.0, 0.6667, 1.0, 0.6667, 0.95, 0.6667, 0.95, 0.6667, 1.0, 0.5, 1.0, 0.5, 0.95, 0.5, 0.95, 0.5, 1.0, 0.3333, 1.0, 0.3333, 0.95, 0.3333, 0.95, 0.3333, 1.0, 0.1667, 1.0, 0.1667, 0.95, 0.1667, 0.95, 0.1667, 1.0, -8.941e-08, 1.0, -8.941e-08, 0.95, 0.75, 0.49, 0.9578, 0.37, 0.9578, 0.13, 0.75, 0.01, 0.5422, 0.13, 0.5422, 0.37, 0.1667, 0.5, 0.1667, 0.95, -8.941e-08, 0.95, -8.941e-08, 0.5, 0.3333, 0.5, 0.3333, 0.95, 0.1667, 0.95, 0.1667, 0.5, 0.5, 0.5, 0.5, 0.95, 0.3333, 0.95, 0.3333, 0.5, 0.6667, 0.5, 0.6667, 0.95, 0.5, 0.95, 0.5, 0.5, 0.8333, 0.5, 0.8333, 0.95, 0.6667, 0.95, 0.6667, 0.5, 1.0, 0.5, 1.0, 0.95, 0.8333, 0.95, 0.8333, 0.5, 0.8333, 1.0, -8.941e-08, 1.0, 0.1667, 1.0, 0.3333, 1.0, 0.5, 1.0, 0.6667, 1.0])
_ca = me_cylinder_007.color_attributes.new('Attribute', 'BYTE_COLOR', 'CORNER')
_ca.data.foreach_set('color', [0.6376, 0.4564, 0.1651, 1.0, 0.6376, 0.4564, 0.1651, 1.0, 0.6376, 0.4564, 0.1651, 1.0, 0.6376, 0.4564, 0.1651, 1.0, 0.6376, 0.4564, 0.1651, 1.0, 0.6376, 0.4564, 0.1651, 1.0, 0.6376, 0.4564, 0.1651, 1.0, 0.6376, 0.4564, 0.1651, 1.0, 0.6376, 0.4564, 0.1651, 1.0, 0.6376, 0.4564, 0.1651, 1.0, 0.6376, 0.4564, 0.1651, 1.0, 0.6376, 0.4564, 0.1651, 1.0, 0.6376, 0.4564, 0.1651, 1.0, 0.6376, 0.4564, 0.1651, 1.0, 0.6376, 0.4564, 0.1651, 1.0, 0.6376, 0.4564, 0.1651, 1.0, 0.6376, 0.4564, 0.1651, 1.0, 0.6376, 0.4564, 0.1651, 1.0, 0.6376, 0.4564, 0.1651, 1.0, 0.6376, 0.4564, 0.1651, 1.0, 0.6376, 0.4564, 0.1651, 1.0, 0.6376, 0.4564, 0.1651, 1.0, 0.6376, 0.4564, 0.1651, 1.0, 0.6376, 0.4564, 0.1651, 1.0, 0.08438, 0.02732, 0.004777, 1.0, 0.08438, 0.02732, 0.004777, 1.0, 0.08438, 0.02732, 0.004777, 1.0, 0.08438, 0.02732, 0.004777, 1.0, 0.08438, 0.02732, 0.004777, 1.0, 0.08438, 0.02732, 0.004777, 1.0, 0.08438, 0.02732, 0.004777, 1.0, 0.08438, 0.02732, 0.004777, 1.0, 0.08438, 0.02732, 0.004777, 1.0, 0.08438, 0.02732, 0.004777, 1.0, 0.08438, 0.02732, 0.004777, 1.0, 0.08438, 0.02732, 0.004777, 1.0, 0.08438, 0.02732, 0.004777, 1.0, 0.08438, 0.02732, 0.004777, 1.0, 0.08438, 0.02732, 0.004777, 1.0, 0.08438, 0.02732, 0.004777, 1.0, 0.08438, 0.02732, 0.004777, 1.0, 0.08438, 0.02732, 0.004777, 1.0, 0.08438, 0.02732, 0.004777, 1.0, 0.08438, 0.02732, 0.004777, 1.0, 0.08438, 0.02732, 0.004777, 1.0, 0.08438, 0.02732, 0.004777, 1.0, 0.08438, 0.02732, 0.004777, 1.0, 0.08438, 0.02732, 0.004777, 1.0, 0.08438, 0.02732, 0.004777, 1.0, 0.08438, 0.02732, 0.004777, 1.0, 0.08438, 0.02732, 0.004777, 1.0, 0.08438, 0.02732, 0.004777, 1.0, 0.08438, 0.02732, 0.004777, 1.0, 0.08438, 0.02732, 0.004777, 1.0, 0.6376, 0.4564, 0.1651, 1.0, 0.6376, 0.4564, 0.1651, 1.0, 0.6376, 0.4564, 0.1651, 1.0, 0.6376, 0.4564, 0.1651, 1.0, 0.6376, 0.4564, 0.1651, 1.0, 0.6376, 0.4564, 0.1651, 1.0])
me_cylinder_007.materials.append(mat_cell)
me_cylinder_007.use_paint_bone_selection = False
me_cylinder_007.use_paint_mask = True
me_cylinder_007.update()

# ---- objects
ob_plain_001 = bpy.data.objects.new('plain.001', me_cylinder)
ob_sea_001 = bpy.data.objects.new('sea.001', me_cylinder_001)
ob_shallow_001 = bpy.data.objects.new('shallow.001', me_cylinder_002)
ob_wasteland_001 = bpy.data.objects.new('wasteland.001', me_cylinder_003)
ob_plain = bpy.data.objects.new('plain', me_cylinder)
ob_plain_edge = bpy.data.objects.new('plain_edge', me_cylinder_010)
ob_wasteland = bpy.data.objects.new('wasteland', me_cylinder_003)
ob_wasteland_edge = bpy.data.objects.new('wasteland_edge', me_cylinder_006)
ob_shallow = bpy.data.objects.new('shallow', me_cylinder_002)
ob_shallow_edge = bpy.data.objects.new('shallow_edge', me_cylinder_005)
ob_sea = bpy.data.objects.new('sea', me_cylinder_001)
ob_sea_edge = bpy.data.objects.new('sea_edge', me_cylinder_004)
ob_shore_edge = bpy.data.objects.new('shore_edge', me_cylinder_007)

# ---- transforms, parenting, visibility, modifiers, constraints
ob_plain_001.location = (-3.46, 0.002604, -0.0002456)
ob_sea_001.location = (-4.334, 1.508, -0.0002456)
ob_shallow_001.location = (-5.198, 0.003881, -0.0002456)
ob_wasteland_001.location = (-2.592, 1.503, -0.0002456)
ob_plain.location = (0.0, 0.0, 0.0)
ob_plain_edge.location = (0.0, 0.0, 0.0)
ob_wasteland.location = (0.0, 0.0, 0.0)
ob_wasteland_edge.location = (0.0, 0.0, 0.0)
ob_shallow.location = (0.0, 0.0, 0.0)
ob_shallow_edge.location = (0.0, 0.0, 0.0)
ob_sea.location = (0.0, 0.0, 0.0)
ob_sea_edge.location = (0.0, 0.0, 0.0)
ob_shore_edge.location = (0.0, 0.0, 0.0)

# ---- collection membership
col_collection.objects.link(ob_plain_001)
col_collection.objects.link(ob_sea_001)
col_collection.objects.link(ob_shallow_001)
col_collection.objects.link(ob_wasteland_001)
col_plain.objects.link(ob_plain)
col_plain_edge.objects.link(ob_plain_edge)
col_wasteland.objects.link(ob_wasteland)
col_wasteland_edge.objects.link(ob_wasteland_edge)
col_shallow.objects.link(ob_shallow)
col_shallow_edge.objects.link(ob_shallow_edge)
col_sea.objects.link(ob_sea)
col_sea_edge.objects.link(ob_sea_edge)
col_shore_edge.objects.link(ob_shore_edge)
def _layer_coll(name, lc=None):
    lc = lc or bpy.context.view_layer.layer_collection
    for c in lc.children:
        if c.name == name: return c
        r = _layer_coll(name, c)
        if r: return r
_layer_coll('Collection').exclude = True
_layer_coll('plain').exclude = True
_layer_coll('plain_edge').exclude = True
_layer_coll('wasteland').exclude = True
_layer_coll('wasteland_edge').exclude = True
_layer_coll('shallow').exclude = True
_layer_coll('shallow_edge').exclude = True
_layer_coll('sea').exclude = True
_layer_coll('sea_edge').exclude = True

# ---- scene / render settings (as saved in the file)
scene.frame_start = 1; scene.frame_end = 250; scene.frame_set(107)
scene.render.engine = 'BLENDER_EEVEE_NEXT'
bpy.context.view_layer.update()

# ---- added for rendering (the .blend has no active camera and no usable light): camera, sun
cam_auto = bpy.data.cameras.new('AutoCamera')
cam_auto.lens = 50.0
cam_auto.sensor_width = 36.0
cam_auto.clip_end = 1000.0
ob_auto_camera = bpy.data.objects.new('AutoCamera', cam_auto)
scene.collection.objects.link(ob_auto_camera)
ob_auto_camera.location = (2.61693, -3.14032, 2.59354)
ob_auto_camera.rotation_euler = (1.09748, -7.21219e-08, 0.694738)
scene.camera = ob_auto_camera
light_auto_sun = bpy.data.lights.new('AutoSun', 'SUN')
light_auto_sun.energy = 3.0
light_auto_sun.angle = 0.0523599
ob_auto_sun = bpy.data.objects.new('AutoSun', light_auto_sun)
scene.collection.objects.link(ob_auto_sun)
ob_auto_sun.rotation_euler = (0.872665, 0.174533, 0.523599)
bpy.context.view_layer.update()
